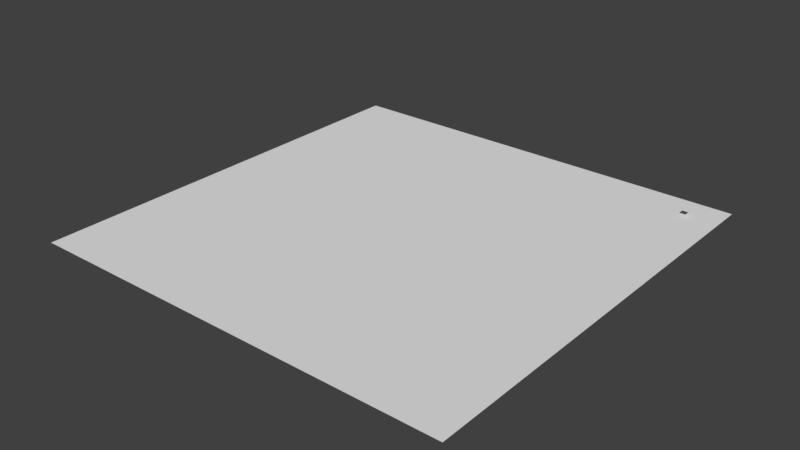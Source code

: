 # Source: LivingRoom.blend  (saved by Blender 2.79.0; exported with 4.5.12 LTS)
import bpy
from mathutils import Matrix  # noqa: F401  (used for matrix-valued properties, if any)

bpy.ops.wm.read_factory_settings(use_empty=True)
scene = bpy.context.scene
scene.name = 'Scene'

# ---- collections
col_collection_1 = bpy.data.collections.new('Collection 1'); scene.collection.children.link(col_collection_1)

# ---- world
world_world = bpy.data.worlds.new('World'); scene.world = world_world
world_world.color = (0.05088, 0.05088, 0.05088)
world_world.use_sun_shadow = False
world_world.sun_shadow_jitter_overblur = 0.0
world_world.cycles.sampling_method = 'MANUAL'

# ---- meshes
me_plane_001 = bpy.data.meshes.new('Plane.001')
me_plane_001.from_pydata([(-0.1, -0.1, 0.0), (0.1, -0.1, 0.0), (-0.1, 0.1, 0.0), (0.1, 0.1, 0.0)], [], [(0, 1, 3, 2)])
me_plane_001.use_remesh_preserve_volume = False
me_plane_001.use_remesh_preserve_attributes = False
me_plane_001.use_mirror_vertex_groups = False
me_plane_001.update()
me_plane = bpy.data.meshes.new('Plane')
me_plane.from_pydata([(-7.0, -7.0, 0.0), (7.0, -7.0, 0.0), (-7.0, 7.0, 0.0), (7.0, 7.0, 0.0)], [], [(0, 1, 3, 2)])
me_plane.use_remesh_preserve_volume = False
me_plane.use_remesh_preserve_attributes = False
me_plane.use_mirror_vertex_groups = False
me_plane.update()

# ---- objects
ob_plane_001 = bpy.data.objects.new('Plane.001', me_plane_001)
ob_plane = bpy.data.objects.new('Plane', me_plane)

# ---- transforms, parenting, visibility, modifiers, constraints
ob_plane_001.location = (6.0, 6.0, 0.2)
ob_plane_001.lineart.crease_threshold = 0.0
ob_plane.location = (0.0, 0.0, 0.0)
ob_plane.lineart.crease_threshold = 0.0

# ---- collection membership
col_collection_1.objects.link(ob_plane_001)
col_collection_1.objects.link(ob_plane)

# ---- scene / render settings (as saved in the file)
scene.frame_start = 1; scene.frame_end = 250; scene.frame_set(1)
scene.render.engine = 'BLENDER_EEVEE_NEXT'
scene.render.resolution_percentage = 50
scene.render.dither_intensity = 0.0
scene.cycles.use_denoising = False
scene.cycles.samples = 128
scene.cycles.sampling_pattern = 'TABULATED_SOBOL'
scene.cycles.use_adaptive_sampling = False
scene.cycles.use_light_tree = False
scene.cycles.blur_glossy = 0.0
scene.cycles.sample_clamp_indirect = 0.0
scene.view_settings.view_transform = 'Standard'
bpy.context.view_layer.update()

# ---- added for rendering (the .blend has no active camera and no usable light): camera, sun
cam_auto = bpy.data.cameras.new('AutoCamera')
cam_auto.lens = 50.0
cam_auto.sensor_width = 36.0
cam_auto.clip_end = 1000.0
ob_auto_camera = bpy.data.objects.new('AutoCamera', cam_auto)
scene.collection.objects.link(ob_auto_camera)
ob_auto_camera.location = (18.3194, -21.9833, 14.7556)
ob_auto_camera.rotation_euler = (1.09748, -7.21219e-08, 0.694738)
scene.camera = ob_auto_camera
light_auto_sun = bpy.data.lights.new('AutoSun', 'SUN')
light_auto_sun.energy = 3.0
light_auto_sun.angle = 0.0523599
ob_auto_sun = bpy.data.objects.new('AutoSun', light_auto_sun)
scene.collection.objects.link(ob_auto_sun)
ob_auto_sun.rotation_euler = (0.872665, 0.174533, 0.523599)
bpy.context.view_layer.update()
